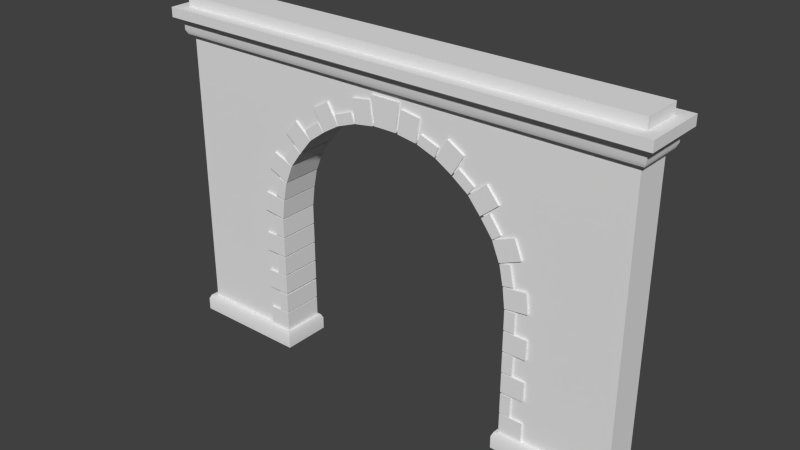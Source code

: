 # Source: Gate_simple.blend  (saved by Blender 2.71.0; exported with 4.5.12 LTS)
import bpy
from mathutils import Matrix  # noqa: F401  (used for matrix-valued properties, if any)

bpy.ops.wm.read_factory_settings(use_empty=True)
scene = bpy.context.scene
scene.name = 'Scene'

# ---- collections
col_collection_1 = bpy.data.collections.new('Collection 1'); scene.collection.children.link(col_collection_1)

# ---- world
world_world = bpy.data.worlds.new('World'); scene.world = world_world
world_world.color = (0.05088, 0.05088, 0.05088)
world_world.use_sun_shadow = False
world_world.sun_shadow_jitter_overblur = 0.0
world_world.cycles.sampling_method = 'MANUAL'
world_world.cycles.sample_map_resolution = 256

# ---- meshes
me_cube_001 = bpy.data.meshes.new('Cube.001')
me_cube_001.from_pydata([(1.65, 0.2763, 0.6794), (1.527, 0.2763, 0.6794), (1.65, 0.2763, 0.4466), (1.527, 0.2763, 0.4466), (1.581, -0.1581, 0.6794), (1.581, -0.214, 0.4466), (1.581, -0.214, 0.6794), (1.581, -0.1581, 0.4466), (1.527, -0.214, 0.1984), (1.801, -0.214, 0.1984), (1.527, -0.214, 0.4313), (1.801, -0.214, 0.4313), (1.801, -0.1581, 0.4313), (1.527, -0.1581, 0.4313), (1.801, -0.1581, 0.1984), (1.527, -0.1581, 0.1984), (1.527, -0.1581, 0.4466), (1.65, -0.214, 0.6794), (1.527, -0.214, 0.6794), (1.581, -0.1581, 0.1984), (1.65, -0.214, 0.4466), (1.581, -0.214, 0.4313), (1.581, -0.214, 0.1984), (1.581, -0.1581, 0.4313), (1.527, 0.2763, 0.1984), (1.801, 0.2763, 0.1984), (1.527, 0.2763, 0.4313), (1.801, 0.2763, 0.4313), (1.801, 0.2204, 0.4313), (1.527, 0.2204, 0.4313), (1.801, 0.2204, 0.1984), (1.527, 0.2204, 0.1984), (1.527, -0.214, 0.4466), (1.65, -0.1581, 0.4466), (1.527, -0.1581, 0.6794), (1.581, 0.2204, 0.1984), (1.65, -0.1581, 0.6794), (1.581, 0.2763, 0.4313), (1.581, 0.2763, 0.1984), (1.581, 0.2204, 0.4313), (1.65, 0.2204, 0.6794), (1.527, 0.2204, 0.6794), (1.65, 0.2204, 0.4466), (1.527, 0.2204, 0.4466), (1.581, 0.2204, 0.4466), (1.581, 0.2763, 0.6794), (1.581, 0.2763, 0.4466), (1.581, 0.2204, 0.6794), (1.65, 0.2763, 1.183), (1.527, 0.2763, 1.183), (1.65, 0.2763, 0.9498), (1.527, 0.2763, 0.9498), (1.581, -0.1581, 1.183), (1.581, -0.214, 0.9498), (1.581, -0.214, 1.183), (1.581, -0.1581, 0.9498), (1.527, -0.214, 0.7016), (1.801, -0.214, 0.7016), (1.527, -0.214, 0.9345), (1.801, -0.214, 0.9345), (1.801, -0.1581, 0.9345), (1.527, -0.1581, 0.9345), (1.801, -0.1581, 0.7016), (1.527, -0.1581, 0.7016), (1.527, -0.1581, 0.9498), (1.65, -0.214, 1.183), (1.527, -0.214, 1.183), (1.581, -0.1581, 0.7016), (1.65, -0.214, 0.9498), (1.581, -0.214, 0.9345), (1.581, -0.214, 0.7016), (1.581, -0.1581, 0.9345), (1.527, 0.2763, 0.7016), (1.801, 0.2763, 0.7016), (1.527, 0.2763, 0.9345), (1.801, 0.2763, 0.9345), (1.801, 0.2204, 0.9345), (1.527, 0.2204, 0.9345), (1.801, 0.2204, 0.7016), (1.527, 0.2204, 0.7016), (1.527, -0.214, 0.9498), (1.65, -0.1581, 0.9498), (1.527, -0.1581, 1.183), (1.581, 0.2204, 0.7016), (1.65, -0.1581, 1.183), (1.581, 0.2763, 0.9345), (1.581, 0.2763, 0.7016), (1.581, 0.2204, 0.9345), (1.65, 0.2204, 1.183), (1.527, 0.2204, 1.183), (1.65, 0.2204, 0.9498), (1.527, 0.2204, 0.9498), (1.581, 0.2204, 0.9498), (1.581, 0.2763, 1.183), (1.581, 0.2763, 0.9498), (1.581, 0.2204, 1.183), (1.65, 0.2763, 1.679), (1.527, 0.2763, 1.679), (1.65, 0.2763, 1.446), (1.527, 0.2763, 1.446), (1.581, -0.1581, 1.679), (1.581, -0.214, 1.446), (1.581, -0.214, 1.679), (1.581, -0.1581, 1.446), (1.527, -0.214, 1.198), (1.801, -0.214, 1.198), (1.527, -0.214, 1.431), (1.801, -0.214, 1.431), (1.801, -0.1581, 1.431), (1.527, -0.1581, 1.431), (1.801, -0.1581, 1.198), (1.527, -0.1581, 1.198), (1.527, -0.1581, 1.446), (1.65, -0.214, 1.679), (1.527, -0.214, 1.679), (1.581, -0.1581, 1.198), (1.65, -0.214, 1.446), (1.581, -0.214, 1.431), (1.581, -0.214, 1.198), (1.581, -0.1581, 1.431), (1.527, 0.2763, 1.198), (1.801, 0.2763, 1.198), (1.527, 0.2763, 1.431), (1.801, 0.2763, 1.431), (1.801, 0.2204, 1.431), (1.527, 0.2204, 1.431), (1.801, 0.2204, 1.198), (1.527, 0.2204, 1.198), (1.527, -0.214, 1.446), (1.65, -0.1581, 1.446), (1.527, -0.1581, 1.679), (1.581, 0.2204, 1.198), (1.65, -0.1581, 1.679), (1.581, 0.2763, 1.431), (1.581, 0.2763, 1.198), (1.581, 0.2204, 1.431), (1.65, 0.2204, 1.679), (1.527, 0.2204, 1.679), (1.65, 0.2204, 1.446), (1.527, 0.2204, 1.446), (1.581, 0.2204, 1.446), (1.581, 0.2763, 1.679), (1.581, 0.2763, 1.446), (1.581, 0.2204, 1.679), (1.567, 0.2763, 2.188), (1.445, 0.2763, 2.163), (1.614, 0.2763, 1.96), (1.492, 0.2763, 1.935), (1.499, -0.1581, 2.174), (1.546, -0.214, 1.946), (1.499, -0.214, 2.174), (1.546, -0.1581, 1.946), (1.525, -0.214, 1.691), (1.797, -0.214, 1.725), (1.496, -0.214, 1.922), (1.768, -0.214, 1.956), (1.768, -0.1581, 1.956), (1.496, -0.1581, 1.922), (1.797, -0.1581, 1.725), (1.525, -0.1581, 1.691), (1.492, -0.1581, 1.935), (1.567, -0.214, 2.188), (1.445, -0.214, 2.163), (1.579, -0.1581, 1.698), (1.614, -0.214, 1.96), (1.55, -0.214, 1.929), (1.579, -0.214, 1.698), (1.55, -0.1581, 1.929), (1.525, 0.2763, 1.691), (1.797, 0.2763, 1.725), (1.496, 0.2763, 1.922), (1.768, 0.2763, 1.956), (1.768, 0.2204, 1.956), (1.496, 0.2204, 1.922), (1.797, 0.2204, 1.725), (1.525, 0.2204, 1.691), (1.492, -0.214, 1.935), (1.614, -0.1581, 1.96), (1.445, -0.1581, 2.163), (1.579, 0.2204, 1.698), (1.567, -0.1581, 2.188), (1.55, 0.2763, 1.929), (1.579, 0.2763, 1.698), (1.55, 0.2204, 1.929), (1.567, 0.2204, 2.188), (1.445, 0.2204, 2.163), (1.614, 0.2204, 1.96), (1.492, 0.2204, 1.935), (1.546, 0.2204, 1.946), (1.499, 0.2763, 2.174), (1.546, 0.2763, 1.946), (1.499, 0.2204, 2.174), (1.307, 0.2763, 2.656), (1.207, 0.2763, 2.582), (1.445, 0.2763, 2.469), (1.346, 0.2763, 2.395), (1.251, -0.1581, 2.615), (1.39, -0.214, 2.427), (1.251, -0.214, 2.615), (1.39, -0.1581, 2.427), (1.437, -0.214, 2.172), (1.691, -0.214, 2.277), (1.349, -0.214, 2.388), (1.603, -0.214, 2.492), (1.603, -0.1581, 2.492), (1.349, -0.1581, 2.388), (1.691, -0.1581, 2.277), (1.437, -0.1581, 2.172), (1.346, -0.1581, 2.395), (1.307, -0.214, 2.656), (1.207, -0.214, 2.582), (1.488, -0.1581, 2.193), (1.445, -0.214, 2.469), (1.399, -0.214, 2.409), (1.488, -0.214, 2.193), (1.399, -0.1581, 2.409), (1.437, 0.2763, 2.172), (1.691, 0.2763, 2.277), (1.349, 0.2763, 2.388), (1.603, 0.2763, 2.492), (1.603, 0.2204, 2.492), (1.349, 0.2204, 2.388), (1.691, 0.2204, 2.277), (1.437, 0.2204, 2.172), (1.346, -0.214, 2.395), (1.445, -0.1581, 2.469), (1.207, -0.1581, 2.582), (1.488, 0.2204, 2.193), (1.307, -0.1581, 2.656), (1.399, 0.2763, 2.409), (1.488, 0.2763, 2.193), (1.399, 0.2204, 2.409), (1.307, 0.2204, 2.656), (1.207, 0.2204, 2.582), (1.445, 0.2204, 2.469), (1.346, 0.2204, 2.395), (1.39, 0.2204, 2.427), (1.251, 0.2763, 2.615), (1.39, 0.2763, 2.427), (1.251, 0.2204, 2.615), (0.9257, 0.2763, 3.019), (0.8528, 0.2763, 2.919), (1.114, 0.2763, 2.882), (1.041, 0.2763, 2.782), (0.8849, -0.1581, 2.963), (1.073, -0.214, 2.826), (0.8849, -0.214, 2.963), (1.073, -0.1581, 2.826), (1.195, -0.214, 2.597), (1.406, -0.214, 2.772), (1.046, -0.214, 2.776), (1.257, -0.214, 2.951), (1.257, -0.1581, 2.951), (1.046, -0.1581, 2.776), (1.406, -0.1581, 2.772), (1.195, -0.1581, 2.597), (1.041, -0.1581, 2.782), (0.9257, -0.214, 3.019), (0.8528, -0.214, 2.919), (1.237, -0.1581, 2.632), (1.114, -0.214, 2.882), (1.088, -0.214, 2.811), (1.237, -0.214, 2.632), (1.088, -0.1581, 2.811), (1.195, 0.2763, 2.597), (1.406, 0.2763, 2.772), (1.046, 0.2763, 2.776), (1.257, 0.2763, 2.951), (1.257, 0.2204, 2.951), (1.046, 0.2204, 2.776), (1.406, 0.2204, 2.772), (1.195, 0.2204, 2.597), (1.041, -0.214, 2.782), (1.114, -0.1581, 2.882), (0.8528, -0.1581, 2.919), (1.237, 0.2204, 2.632), (0.9257, -0.1581, 3.019), (1.088, 0.2763, 2.811), (1.237, 0.2763, 2.632), (1.088, 0.2204, 2.811), (0.9257, 0.2204, 3.019), (0.8528, 0.2204, 2.919), (1.114, 0.2204, 2.882), (1.041, 0.2204, 2.782), (1.073, 0.2204, 2.826), (0.8849, 0.2763, 2.963), (1.073, 0.2763, 2.826), (0.8849, 0.2204, 2.963), (0.4556, 0.2763, 3.248), (0.4128, 0.2763, 3.132), (0.6741, 0.2763, 3.168), (0.6312, 0.2763, 3.052), (0.4316, -0.1581, 3.183), (0.65, -0.214, 3.103), (0.4316, -0.214, 3.183), (0.65, -0.1581, 3.103), (0.842, -0.214, 2.928), (0.9831, -0.214, 3.164), (0.6423, -0.214, 3.048), (0.7834, -0.214, 3.284), (0.7834, -0.1581, 3.284), (0.6423, -0.1581, 3.048), (0.9831, -0.1581, 3.164), (0.842, -0.1581, 2.928), (0.6312, -0.1581, 3.052), (0.4556, -0.214, 3.248), (0.4128, -0.214, 3.132), (0.87, -0.1581, 2.975), (0.6741, -0.214, 3.168), (0.6703, -0.214, 3.095), (0.87, -0.214, 2.975), (0.6703, -0.1581, 3.095), (0.842, 0.2763, 2.928), (0.9831, 0.2763, 3.164), (0.6423, 0.2763, 3.048), (0.7834, 0.2763, 3.284), (0.7834, 0.2204, 3.284), (0.6423, 0.2204, 3.048), (0.9831, 0.2204, 3.164), (0.842, 0.2204, 2.928), (0.6312, -0.214, 3.052), (0.6741, -0.1581, 3.168), (0.4128, -0.1581, 3.132), (0.87, 0.2204, 2.975), (0.4556, -0.1581, 3.248), (0.6703, 0.2763, 3.095), (0.87, 0.2763, 2.975), (0.6703, 0.2204, 3.095), (0.4556, 0.2204, 3.248), (0.4128, 0.2204, 3.132), (0.6741, 0.2204, 3.168), (0.6312, 0.2204, 3.052), (0.65, 0.2204, 3.103), (0.4316, 0.2763, 3.183), (0.65, 0.2763, 3.103), (0.4316, 0.2204, 3.183), (0.0, 0.2763, 3.508), (0.0, 0.2763, 3.18), (0.1798, 0.2763, 3.507), (0.1411, 0.2763, 3.179), (0.0, -0.1581, 3.234), (0.1414, -0.214, 3.233), (0.0, -0.214, 3.234), (0.1414, -0.1581, 3.233), (0.3951, -0.214, 3.137), (0.4368, -0.214, 3.408), (0.1649, -0.214, 3.172), (0.2066, -0.214, 3.444), (0.2066, -0.1581, 3.444), (0.1649, -0.1581, 3.172), (0.4368, -0.1581, 3.408), (0.3951, -0.1581, 3.137), (0.1411, -0.1581, 3.179), (0.0, -0.214, 3.508), (0.0, -0.214, 3.18), (0.4034, -0.1581, 3.191), (0.1798, -0.214, 3.507), (0.1732, -0.214, 3.226), (0.4034, -0.214, 3.191), (0.1732, -0.1581, 3.226), (0.3951, 0.2763, 3.137), (0.4368, 0.2763, 3.408), (0.1649, 0.2763, 3.172), (0.2066, 0.2763, 3.444), (0.2066, 0.2204, 3.444), (0.1649, 0.2204, 3.172), (0.4368, 0.2204, 3.408), (0.3951, 0.2204, 3.137), (0.1411, -0.214, 3.179), (0.1798, -0.1581, 3.507), (0.0, -0.1581, 3.18), (0.4034, 0.2204, 3.191), (0.0, -0.1581, 3.508), (0.1732, 0.2763, 3.226), (0.4034, 0.2763, 3.191), (0.1732, 0.2204, 3.226), (0.0, 0.2204, 3.508), (0.0, 0.2204, 3.18), (0.1798, 0.2204, 3.507), (0.1411, 0.2204, 3.179), (0.1414, 0.2204, 3.233), (0.0, 0.2763, 3.234), (0.1414, 0.2763, 3.233), (0.0, 0.2204, 3.234), (2.812, -0.1887, 0.1984), (0.0, -0.1887, 3.598), (2.889, -0.27, -2.414e-06), (2.867, -0.2468, 0.1968), (2.889, -0.27, 0.1476), (2.295, -0.1887, 3.598), (0.0, -0.1887, 3.218), (2.812, -0.1887, 3.598), (1.547, -0.1887, 0.1984), (1.547, -0.1887, 1.668), (1.494, -0.1887, 2.069), (1.339, -0.1887, 2.443), (1.093, -0.1887, 2.764), (0.7715, -0.1887, 3.011), (0.3976, -0.1887, 3.165), (2.295, -0.1887, 0.1984), (2.295, -0.27, -2.414e-06), (2.295, -0.2468, 0.1968), (2.295, -0.27, 0.1476), (1.471, -0.27, -2.474e-06), (1.492, -0.2468, 0.1968), (1.471, -0.27, 0.1476), (2.812, 0.2378, 0.1984), (2.889, 0.3191, -2.384e-06), (2.867, 0.2959, 0.1968), (2.889, 0.3191, 0.1476), (2.295, 0.2378, 3.598), (0.0, 0.2378, 3.218), (2.812, 0.2378, 3.598), (1.547, 0.2378, 0.1984), (1.547, 0.2378, 1.668), (1.494, 0.2378, 2.069), (1.339, 0.2378, 2.443), (1.093, 0.2378, 2.764), (0.7715, 0.2378, 3.011), (0.3976, 0.2378, 3.165), (2.295, 0.2378, 0.1984), (2.295, 0.3191, -2.384e-06), (2.295, 0.2959, 0.1968), (2.295, 0.3191, 0.1476), (1.471, 0.3191, -2.503e-06), (1.492, 0.2959, 0.1968), (1.471, 0.3191, 0.1476), (2.889, -0.27, 3.796), (2.867, -0.2468, 3.599), (2.889, -0.27, 3.649), (2.295, -0.27, 3.796), (2.295, -0.2468, 3.599), (2.295, -0.27, 3.649), (0.0, -0.27, 3.796), (0.0, -0.2468, 3.599), (0.0, -0.27, 3.649), (2.889, 0.3191, 3.796), (2.867, 0.2959, 3.599), (2.889, 0.3191, 3.649), (0.0, 0.2378, 3.598), (2.295, 0.3191, 3.796), (2.295, 0.2959, 3.599), (2.295, 0.3191, 3.649), (0.0, 0.3191, 3.796), (0.0, 0.2959, 3.599), (0.0, 0.3191, 3.649), (2.98, -0.3573, 3.796), (2.34, -0.3573, 3.796), (0.0, -0.3573, 3.796), (2.98, 0.4064, 3.796), (2.34, 0.4064, 3.796), (0.0, 0.4064, 3.796), (2.98, -0.3573, 3.912), (2.34, -0.3573, 3.912), (0.0, -0.3573, 3.912), (2.98, 0.4064, 3.912), (2.34, 0.4064, 3.912), (0.0, 0.4064, 3.912), (2.843, -0.2154, 3.912), (2.276, -0.2154, 3.912), (0.0, -0.2154, 3.912), (2.843, 0.2645, 3.912), (2.276, 0.2645, 3.912), (0.0, 0.2645, 3.912), (2.843, -0.2154, 4.038), (2.276, -0.2154, 4.038), (0.0, -0.2154, 4.038), (2.843, 0.2645, 4.038), (2.276, 0.2645, 4.038), (0.0, 0.2645, 4.038)], [], [(50, 48, 88, 90), (49, 51, 91, 89), (94, 93, 48, 50), (55, 92, 95, 52), (51, 94, 92, 91), (89, 82, 52, 95), (41, 34, 4, 47), (3, 46, 44, 43), (7, 44, 47, 4), (46, 45, 0, 2), (1, 3, 43, 41), (2, 0, 40, 42), (45, 1, 41, 47), (3, 1, 45, 46), (0, 45, 47, 40), (44, 42, 40, 47), (46, 2, 42, 44), (32, 16, 7, 5), (41, 43, 16, 34), (22, 19, 14, 9), (19, 23, 12, 14), (11, 12, 23, 21), (8, 22, 21, 10), (21, 23, 13, 10), (9, 14, 12, 11), (10, 13, 15, 8), (22, 9, 11, 21), (15, 31, 35, 19), (29, 31, 15, 13), (16, 43, 44, 7), (8, 15, 19, 22), (5, 20, 17, 6), (38, 25, 30, 35), (35, 30, 28, 39), (27, 37, 39, 28), (24, 26, 37, 38), (37, 26, 29, 39), (25, 27, 28, 30), (26, 24, 31, 29), (38, 37, 27, 25), (18, 34, 16, 32), (20, 33, 36, 17), (19, 35, 39, 23), (24, 38, 35, 31), (29, 13, 23, 39), (5, 7, 33, 20), (17, 36, 4, 6), (6, 4, 34, 18), (32, 5, 6, 18), (7, 4, 36, 33), (93, 49, 89, 95), (51, 49, 93, 94), (48, 93, 95, 88), (92, 90, 88, 95), (94, 50, 90, 92), (80, 64, 55, 53), (89, 91, 64, 82), (70, 67, 62, 57), (67, 71, 60, 62), (59, 60, 71, 69), (56, 70, 69, 58), (69, 71, 61, 58), (57, 62, 60, 59), (58, 61, 63, 56), (70, 57, 59, 69), (63, 79, 83, 67), (77, 79, 63, 61), (64, 91, 92, 55), (56, 63, 67, 70), (53, 68, 65, 54), (86, 73, 78, 83), (83, 78, 76, 87), (75, 85, 87, 76), (72, 74, 85, 86), (85, 74, 77, 87), (73, 75, 76, 78), (74, 72, 79, 77), (86, 85, 75, 73), (66, 82, 64, 80), (68, 81, 84, 65), (67, 83, 87, 71), (72, 86, 83, 79), (77, 61, 71, 87), (53, 55, 81, 68), (65, 84, 52, 54), (54, 52, 82, 66), (80, 53, 54, 66), (55, 52, 84, 81), (98, 96, 136, 138), (97, 99, 139, 137), (142, 141, 96, 98), (103, 140, 143, 100), (99, 142, 140, 139), (137, 130, 100, 143), (141, 97, 137, 143), (99, 97, 141, 142), (96, 141, 143, 136), (140, 138, 136, 143), (142, 98, 138, 140), (128, 112, 103, 101), (137, 139, 112, 130), (118, 115, 110, 105), (115, 119, 108, 110), (107, 108, 119, 117), (104, 118, 117, 106), (117, 119, 109, 106), (105, 110, 108, 107), (106, 109, 111, 104), (118, 105, 107, 117), (111, 127, 131, 115), (125, 127, 111, 109), (112, 139, 140, 103), (104, 111, 115, 118), (101, 116, 113, 102), (134, 121, 126, 131), (131, 126, 124, 135), (123, 133, 135, 124), (120, 122, 133, 134), (133, 122, 125, 135), (121, 123, 124, 126), (122, 120, 127, 125), (134, 133, 123, 121), (114, 130, 112, 128), (116, 129, 132, 113), (115, 131, 135, 119), (120, 134, 131, 127), (125, 109, 119, 135), (101, 103, 129, 116), (113, 132, 100, 102), (102, 100, 130, 114), (128, 101, 102, 114), (103, 100, 132, 129), (146, 144, 184, 186), (145, 147, 187, 185), (190, 189, 144, 146), (151, 188, 191, 148), (147, 190, 188, 187), (185, 178, 148, 191), (189, 145, 185, 191), (147, 145, 189, 190), (144, 189, 191, 184), (188, 186, 184, 191), (190, 146, 186, 188), (176, 160, 151, 149), (185, 187, 160, 178), (166, 163, 158, 153), (163, 167, 156, 158), (155, 156, 167, 165), (152, 166, 165, 154), (165, 167, 157, 154), (153, 158, 156, 155), (154, 157, 159, 152), (166, 153, 155, 165), (159, 175, 179, 163), (173, 175, 159, 157), (160, 187, 188, 151), (152, 159, 163, 166), (149, 164, 161, 150), (182, 169, 174, 179), (179, 174, 172, 183), (171, 181, 183, 172), (168, 170, 181, 182), (181, 170, 173, 183), (169, 171, 172, 174), (170, 168, 175, 173), (182, 181, 171, 169), (162, 178, 160, 176), (164, 177, 180, 161), (163, 179, 183, 167), (168, 182, 179, 175), (173, 157, 167, 183), (149, 151, 177, 164), (161, 180, 148, 150), (150, 148, 178, 162), (176, 149, 150, 162), (151, 148, 180, 177), (194, 192, 232, 234), (193, 195, 235, 233), (238, 237, 192, 194), (199, 236, 239, 196), (195, 238, 236, 235), (233, 226, 196, 239), (237, 193, 233, 239), (195, 193, 237, 238), (192, 237, 239, 232), (236, 234, 232, 239), (238, 194, 234, 236), (224, 208, 199, 197), (233, 235, 208, 226), (214, 211, 206, 201), (211, 215, 204, 206), (203, 204, 215, 213), (200, 214, 213, 202), (213, 215, 205, 202), (201, 206, 204, 203), (202, 205, 207, 200), (214, 201, 203, 213), (207, 223, 227, 211), (221, 223, 207, 205), (208, 235, 236, 199), (200, 207, 211, 214), (197, 212, 209, 198), (230, 217, 222, 227), (227, 222, 220, 231), (219, 229, 231, 220), (216, 218, 229, 230), (229, 218, 221, 231), (217, 219, 220, 222), (218, 216, 223, 221), (230, 229, 219, 217), (210, 226, 208, 224), (212, 225, 228, 209), (211, 227, 231, 215), (216, 230, 227, 223), (221, 205, 215, 231), (197, 199, 225, 212), (209, 228, 196, 198), (198, 196, 226, 210), (224, 197, 198, 210), (199, 196, 228, 225), (242, 240, 280, 282), (241, 243, 283, 281), (286, 285, 240, 242), (247, 284, 287, 244), (243, 286, 284, 283), (281, 274, 244, 287), (285, 241, 281, 287), (243, 241, 285, 286), (240, 285, 287, 280), (284, 282, 280, 287), (286, 242, 282, 284), (272, 256, 247, 245), (281, 283, 256, 274), (262, 259, 254, 249), (259, 263, 252, 254), (251, 252, 263, 261), (248, 262, 261, 250), (261, 263, 253, 250), (249, 254, 252, 251), (250, 253, 255, 248), (262, 249, 251, 261), (255, 271, 275, 259), (269, 271, 255, 253), (256, 283, 284, 247), (248, 255, 259, 262), (245, 260, 257, 246), (278, 265, 270, 275), (275, 270, 268, 279), (267, 277, 279, 268), (264, 266, 277, 278), (277, 266, 269, 279), (265, 267, 268, 270), (266, 264, 271, 269), (278, 277, 267, 265), (258, 274, 256, 272), (260, 273, 276, 257), (259, 275, 279, 263), (264, 278, 275, 271), (269, 253, 263, 279), (245, 247, 273, 260), (257, 276, 244, 246), (246, 244, 274, 258), (272, 245, 246, 258), (247, 244, 276, 273), (290, 288, 328, 330), (289, 291, 331, 329), (334, 333, 288, 290), (295, 332, 335, 292), (291, 334, 332, 331), (329, 322, 292, 335), (333, 289, 329, 335), (291, 289, 333, 334), (288, 333, 335, 328), (332, 330, 328, 335), (334, 290, 330, 332), (320, 304, 295, 293), (329, 331, 304, 322), (310, 307, 302, 297), (307, 311, 300, 302), (299, 300, 311, 309), (296, 310, 309, 298), (309, 311, 301, 298), (297, 302, 300, 299), (298, 301, 303, 296), (310, 297, 299, 309), (303, 319, 323, 307), (317, 319, 303, 301), (304, 331, 332, 295), (296, 303, 307, 310), (293, 308, 305, 294), (326, 313, 318, 323), (323, 318, 316, 327), (315, 325, 327, 316), (312, 314, 325, 326), (325, 314, 317, 327), (313, 315, 316, 318), (314, 312, 319, 317), (326, 325, 315, 313), (306, 322, 304, 320), (308, 321, 324, 305), (307, 323, 327, 311), (312, 326, 323, 319), (317, 301, 311, 327), (293, 295, 321, 308), (305, 324, 292, 294), (294, 292, 322, 306), (320, 293, 294, 306), (295, 292, 324, 321), (338, 336, 376, 378), (337, 339, 379, 377), (382, 381, 336, 338), (343, 380, 383, 340), (339, 382, 380, 379), (339, 337, 381, 382), (380, 378, 376, 383), (382, 338, 378, 380), (368, 352, 343, 341), (377, 379, 352, 370), (358, 355, 350, 345), (355, 359, 348, 350), (347, 348, 359, 357), (344, 358, 357, 346), (357, 359, 349, 346), (345, 350, 348, 347), (346, 349, 351, 344), (358, 345, 347, 357), (351, 367, 371, 355), (365, 367, 351, 349), (352, 379, 380, 343), (344, 351, 355, 358), (341, 356, 353, 342), (374, 361, 366, 371), (371, 366, 364, 375), (363, 373, 375, 364), (360, 362, 373, 374), (373, 362, 365, 375), (361, 363, 364, 366), (362, 360, 367, 365), (374, 373, 363, 361), (354, 370, 352, 368), (356, 369, 372, 353), (355, 371, 375, 359), (360, 374, 371, 367), (365, 349, 359, 375), (341, 343, 369, 356), (368, 341, 342, 354), (343, 340, 372, 369), (418, 397, 398, 419), (417, 396, 397, 418), (414, 393, 394, 415), (404, 392, 413, 425), (387, 384, 399, 401), (388, 387, 401, 402), (386, 388, 402, 400), (390, 398, 389), (404, 401, 399, 392), (405, 402, 401, 404), (403, 400, 402, 405), (408, 422, 420, 406), (409, 423, 422, 408), (407, 421, 423, 409), (414, 410, 420, 413), (410, 412, 406, 420), (425, 413, 420, 422), (426, 425, 422, 423), (424, 426, 423, 421), (416, 395, 396, 417), (408, 406, 384, 387), (415, 394, 395, 416), (413, 392, 393, 414), (424, 403, 405, 426), (426, 405, 404, 425), (419, 398, 390, 411), (388, 386, 407, 409), (387, 388, 409, 408), (429, 432, 431, 428), (427, 430, 432, 429), (435, 434, 431, 432), (433, 435, 432, 430), (438, 437, 441, 442), (436, 438, 442, 440), (445, 442, 441, 444), (443, 440, 442, 445), (429, 438, 436, 427), (428, 437, 438, 429), (394, 393, 389), (395, 394, 389), (396, 395, 389), (397, 396, 389), (398, 397, 389), (390, 389, 385), (393, 392, 399, 389), (389, 399, 384, 391), (415, 410, 414), (416, 410, 415), (417, 410, 416), (418, 410, 417), (419, 410, 418), (411, 439, 410), (411, 410, 419), (391, 384, 406, 412), (428, 431, 389, 391), (434, 385, 389, 431), (437, 412, 410, 441), (444, 441, 410, 439), (437, 428, 391, 412), (427, 436, 449, 446), (440, 443, 451, 450), (436, 440, 450, 449), (433, 430, 447, 448), (430, 427, 446, 447), (446, 449, 455, 452), (450, 451, 457, 456), (449, 450, 456, 455), (448, 447, 453, 454), (447, 446, 452, 453), (452, 455, 461, 458), (456, 457, 463, 462), (455, 456, 462, 461), (454, 453, 459, 460), (453, 452, 458, 459), (458, 461, 467, 464), (462, 463, 469, 468), (461, 462, 468, 467), (460, 459, 465, 466), (459, 458, 464, 465), (464, 467, 468, 465), (466, 465, 468, 469)])
me_cube_001.polygons.foreach_set('use_smooth', [0, 0, 0, 0, 0, 0, 0, 0, 0, 0, 0, 0, 0, 0, 0, 0, 0, 0, 0, 0, 0, 0, 0, 0, 0, 0, 0, 0, 0, 0, 0, 0, 0, 0, 0, 0, 0, 0, 0, 0, 0, 0, 0, 0, 0, 0, 0, 0, 0, 0, 0, 0, 0, 0, 0, 0, 0, 0, 0, 0, 0, 0, 0, 0, 0, 0, 0, 0, 0, 0, 0, 0, 0, 0, 0, 0, 0, 0, 0, 0, 0, 0, 0, 0, 0, 0, 0, 0, 0, 0, 0, 0, 0, 0, 0, 0, 0, 0, 0, 0, 0, 0, 0, 0, 0, 0, 0, 0, 0, 0, 0, 0, 0, 0, 0, 0, 0, 0, 0, 0, 0, 0, 0, 0, 0, 0, 0, 0, 0, 0, 0, 0, 0, 0, 0, 0, 0, 0, 0, 0, 0, 0, 0, 0, 0, 0, 0, 0, 0, 0, 0, 0, 0, 0, 0, 0, 0, 0, 0, 0, 0, 0, 0, 0, 0, 0, 0, 0, 0, 0, 0, 0, 0, 0, 0, 0, 0, 0, 0, 0, 0, 0, 0, 0, 0, 0, 0, 0, 0, 0, 0, 0, 0, 0, 0, 0, 0, 0, 0, 0, 0, 0, 0, 0, 0, 0, 0, 0, 0, 0, 0, 0, 0, 0, 0, 0, 0, 0, 0, 0, 0, 0, 0, 0, 0, 0, 0, 0, 0, 0, 0, 0, 0, 0, 0, 0, 0, 0, 0, 0, 0, 0, 0, 0, 0, 0, 0, 0, 0, 0, 0, 0, 0, 0, 0, 0, 0, 0, 0, 0, 0, 0, 0, 0, 0, 0, 0, 0, 0, 0, 0, 0, 0, 0, 0, 0, 0, 0, 0, 0, 0, 0, 0, 0, 0, 0, 0, 0, 0, 0, 0, 0, 0, 0, 0, 0, 0, 0, 0, 0, 0, 0, 0, 0, 0, 0, 0, 0, 0, 0, 0, 0, 0, 0, 0, 0, 0, 0, 0, 0, 0, 0, 0, 0, 0, 0, 0, 0, 0, 0, 0, 0, 0, 0, 0, 0, 0, 0, 0, 0, 0, 0, 0, 0, 0, 0, 0, 0, 0, 0, 1, 1, 1, 1, 0, 1, 1, 1, 1, 1, 1, 0, 0, 1, 1, 1, 0, 1, 0, 0, 1, 1, 0, 1, 1, 1, 1, 1, 1, 1, 1, 1, 1, 1, 1, 0, 0, 0, 0, 0, 0, 0, 0, 0, 0, 0, 0, 0, 0, 0, 0, 1, 1, 1, 1, 1, 1, 1, 1, 1, 1, 1, 1, 1, 1, 1, 1, 1, 1, 1, 1, 1, 1, 1, 1, 1, 1, 1])
_uv = me_cube_001.uv_layers.new(name='UVMap')
_uv.uv.foreach_set('vector', [0.6381, 0.9749, 0.6381, 1.091, 0.6102, 1.091, 0.6102, 0.9749, 0.6381, 0.09133, 0.6381, -0.0251, 0.6102, -0.0251, 0.6102, 0.09133, 0.2906, 0.9749, 0.2906, 1.091, 0.3252, 1.091, 0.3252, 0.9749, 0.4209, 0.9749, 0.6102, 0.9749, 0.6102, 1.091, 0.4209, 1.091, 0.2634, 0.6381, 0.2906, 0.6381, 0.2906, 0.6102, 0.2634, 0.6102, 0.2634, 0.6102, 0.2634, 0.4209, 0.2906, 0.4209, 0.2906, 0.6102, 0.2634, 0.6102, 0.2634, 0.4209, 0.2906, 0.4209, 0.2906, 0.6102, 0.2634, 0.6381, 0.2906, 0.6381, 0.2906, 0.6102, 0.2634, 0.6102, 0.4209, 0.7233, 0.6102, 0.7233, 0.6102, 0.8397, 0.4209, 0.8397, 0.2906, 0.7233, 0.2906, 0.8397, 0.3252, 0.8397, 0.3252, 0.7233, 0.6381, 0.8397, 0.6381, 0.7233, 0.6102, 0.7233, 0.6102, 0.8397, 0.6381, 0.7233, 0.6381, 0.8397, 0.6102, 0.8397, 0.6102, 0.7233, 0.2906, 0.6381, 0.2634, 0.6381, 0.2634, 0.6102, 0.2906, 0.6102, 0.2634, 0.7233, 0.2634, 0.8397, 0.2906, 0.8397, 0.2906, 0.7233, 0.3252, 0.6381, 0.2906, 0.6381, 0.2906, 0.6102, 0.3252, 0.6102, 0.2906, 0.7233, 0.3252, 0.7233, 0.3252, 0.8397, 0.2906, 0.8397, 0.2906, 0.6381, 0.3252, 0.6381, 0.3252, 0.6102, 0.2906, 0.6102, 0.2634, 0.393, 0.2634, 0.4209, 0.2906, 0.4209, 0.2906, 0.393, 0.6102, 0.8397, 0.6102, 0.7233, 0.4209, 0.7233, 0.4209, 0.8397, 0.2906, 0.393, 0.2906, 0.4209, 0.4006, 0.4209, 0.4006, 0.393, 0.2906, 0.5992, 0.2906, 0.7156, 0.4006, 0.7156, 0.4006, 0.5992, 0.4006, 0.393, 0.4006, 0.4209, 0.2906, 0.4209, 0.2906, 0.393, 0.2634, 0.5992, 0.2906, 0.5992, 0.2906, 0.7156, 0.2634, 0.7156, 0.2906, 0.393, 0.2906, 0.4209, 0.2634, 0.4209, 0.2634, 0.393, 0.393, 0.5992, 0.4209, 0.5992, 0.4209, 0.7156, 0.393, 0.7156, 0.393, 0.7156, 0.4209, 0.7156, 0.4209, 0.5992, 0.393, 0.5992, 0.2906, 0.5992, 0.4006, 0.5992, 0.4006, 0.7156, 0.2906, 0.7156, 0.2634, 0.4209, 0.2634, 0.6102, 0.2906, 0.6102, 0.2906, 0.4209, 0.6102, 0.7156, 0.6102, 0.5992, 0.4209, 0.5992, 0.4209, 0.7156, 0.2634, 0.4209, 0.2634, 0.6102, 0.2906, 0.6102, 0.2906, 0.4209, 0.2634, 0.393, 0.2634, 0.4209, 0.2906, 0.4209, 0.2906, 0.393, 0.2906, 0.7233, 0.3252, 0.7233, 0.3252, 0.8397, 0.2906, 0.8397, 0.2906, 0.6381, 0.4006, 0.6381, 0.4006, 0.6102, 0.2906, 0.6102, 0.2906, 0.5992, 0.4006, 0.5992, 0.4006, 0.7156, 0.2906, 0.7156, 0.4006, 0.6381, 0.2906, 0.6381, 0.2906, 0.6102, 0.4006, 0.6102, 0.2634, 0.5992, 0.2634, 0.7156, 0.2906, 0.7156, 0.2906, 0.5992, 0.2906, 0.6381, 0.2634, 0.6381, 0.2634, 0.6102, 0.2906, 0.6102, 0.6381, 0.5992, 0.6381, 0.7156, 0.6102, 0.7156, 0.6102, 0.5992, 0.6381, 0.7156, 0.6381, 0.5992, 0.6102, 0.5992, 0.6102, 0.7156, 0.2906, 0.5992, 0.2906, 0.7156, 0.4006, 0.7156, 0.4006, 0.5992, 0.393, 0.8397, 0.4209, 0.8397, 0.4209, 0.7233, 0.393, 0.7233, 0.393, 0.7233, 0.4209, 0.7233, 0.4209, 0.8397, 0.393, 0.8397, 0.4209, 0.5992, 0.6102, 0.5992, 0.6102, 0.7156, 0.4209, 0.7156, 0.2634, 0.6381, 0.2906, 0.6381, 0.2906, 0.6102, 0.2634, 0.6102, 0.2634, 0.6102, 0.2634, 0.4209, 0.2906, 0.4209, 0.2906, 0.6102, 0.2906, 0.393, 0.2906, 0.4209, 0.3252, 0.4209, 0.3252, 0.393, 0.3252, 0.393, 0.3252, 0.4209, 0.2906, 0.4209, 0.2906, 0.393, 0.2906, 0.393, 0.2906, 0.4209, 0.2634, 0.4209, 0.2634, 0.393, 0.2634, 0.7233, 0.2906, 0.7233, 0.2906, 0.8397, 0.2634, 0.8397, 0.2906, 0.7233, 0.2906, 0.8397, 0.3252, 0.8397, 0.3252, 0.7233, 0.2906, 0.6381, 0.2634, 0.6381, 0.2634, 0.6102, 0.2906, 0.6102, 0.2634, 0.9749, 0.2634, 1.091, 0.2906, 1.091, 0.2906, 0.9749, 0.3252, 0.6381, 0.2906, 0.6381, 0.2906, 0.6102, 0.3252, 0.6102, 0.2906, 0.9749, 0.3252, 0.9749, 0.3252, 1.091, 0.2906, 1.091, 0.2906, 0.6381, 0.3252, 0.6381, 0.3252, 0.6102, 0.2906, 0.6102, 0.2634, 0.393, 0.2634, 0.4209, 0.2906, 0.4209, 0.2906, 0.393, 0.6102, 0.09133, 0.6102, -0.0251, 0.4209, -0.0251, 0.4209, 0.09133, 0.2906, 0.393, 0.2906, 0.4209, 0.4006, 0.4209, 0.4006, 0.393, 0.2906, 0.8508, 0.2906, 0.9672, 0.4006, 0.9672, 0.4006, 0.8508, 0.4006, 0.393, 0.4006, 0.4209, 0.2906, 0.4209, 0.2906, 0.393, 0.2634, 0.8508, 0.2906, 0.8508, 0.2906, 0.9672, 0.2634, 0.9672, 0.2906, 0.393, 0.2906, 0.4209, 0.2634, 0.4209, 0.2634, 0.393, 0.393, 0.8508, 0.4209, 0.8508, 0.4209, 0.9672, 0.393, 0.9672, 0.393, 0.9672, 0.4209, 0.9672, 0.4209, 0.8508, 0.393, 0.8508, 0.2906, 0.8508, 0.4006, 0.8508, 0.4006, 0.9672, 0.2906, 0.9672, 0.2634, 0.4209, 0.2634, 0.6102, 0.2906, 0.6102, 0.2906, 0.4209, 0.6102, 0.9672, 0.6102, 0.8508, 0.4209, 0.8508, 0.4209, 0.9672, 0.2634, 0.4209, 0.2634, 0.6102, 0.2906, 0.6102, 0.2906, 0.4209, 0.2634, 0.393, 0.2634, 0.4209, 0.2906, 0.4209, 0.2906, 0.393, 0.2906, 0.9749, 0.3252, 0.9749, 0.3252, 1.091, 0.2906, 1.091, 0.2906, 0.6381, 0.4006, 0.6381, 0.4006, 0.6102, 0.2906, 0.6102, 0.2906, 0.8508, 0.4006, 0.8508, 0.4006, 0.9672, 0.2906, 0.9672, 0.4006, 0.6381, 0.2906, 0.6381, 0.2906, 0.6102, 0.4006, 0.6102, 0.2634, 0.8508, 0.2634, 0.9672, 0.2906, 0.9672, 0.2906, 0.8508, 0.2906, 0.6381, 0.2634, 0.6381, 0.2634, 0.6102, 0.2906, 0.6102, 0.6381, 0.8508, 0.6381, 0.9672, 0.6102, 0.9672, 0.6102, 0.8508, 0.6381, 0.9672, 0.6381, 0.8508, 0.6102, 0.8508, 0.6102, 0.9672, 0.2906, 0.8508, 0.2906, 0.9672, 0.4006, 0.9672, 0.4006, 0.8508, 0.393, 0.09133, 0.4209, 0.09133, 0.4209, -0.0251, 0.393, -0.0251, 0.393, 0.9749, 0.4209, 0.9749, 0.4209, 1.091, 0.393, 1.091, 0.4209, 0.8508, 0.6102, 0.8508, 0.6102, 0.9672, 0.4209, 0.9672, 0.2634, 0.6381, 0.2906, 0.6381, 0.2906, 0.6102, 0.2634, 0.6102, 0.2634, 0.6102, 0.2634, 0.4209, 0.2906, 0.4209, 0.2906, 0.6102, 0.2906, 0.393, 0.2906, 0.4209, 0.3252, 0.4209, 0.3252, 0.393, 0.3252, 0.393, 0.3252, 0.4209, 0.2906, 0.4209, 0.2906, 0.393, 0.2906, 0.393, 0.2906, 0.4209, 0.2634, 0.4209, 0.2634, 0.393, 0.2634, 0.9749, 0.2906, 0.9749, 0.2906, 1.091, 0.2634, 1.091, 0.2906, 0.9749, 0.2906, 1.091, 0.3252, 1.091, 0.3252, 0.9749, 0.6381, 0.2231, 0.6381, 0.3395, 0.6102, 0.3395, 0.6102, 0.2231, 0.6381, 0.3395, 0.6381, 0.2231, 0.6102, 0.2231, 0.6102, 0.3395, 0.2906, 0.2231, 0.2906, 0.3395, 0.3252, 0.3395, 0.3252, 0.2231, 0.4209, 0.2231, 0.6102, 0.2231, 0.6102, 0.3395, 0.4209, 0.3395, 0.2634, 0.6381, 0.2906, 0.6381, 0.2906, 0.6102, 0.2634, 0.6102, 0.2634, 0.6102, 0.2634, 0.4209, 0.2906, 0.4209, 0.2906, 0.6102, 0.2906, 0.6381, 0.2634, 0.6381, 0.2634, 0.6102, 0.2906, 0.6102, 0.2634, 0.2231, 0.2634, 0.3395, 0.2906, 0.3395, 0.2906, 0.2231, 0.3252, 0.6381, 0.2906, 0.6381, 0.2906, 0.6102, 0.3252, 0.6102, 0.2906, 0.2231, 0.3252, 0.2231, 0.3252, 0.3395, 0.2906, 0.3395, 0.2906, 0.6381, 0.3252, 0.6381, 0.3252, 0.6102, 0.2906, 0.6102, 0.2634, 0.393, 0.2634, 0.4209, 0.2906, 0.4209, 0.2906, 0.393, 0.6102, 0.3395, 0.6102, 0.2231, 0.4209, 0.2231, 0.4209, 0.3395, 0.2906, 0.393, 0.2906, 0.4209, 0.4006, 0.4209, 0.4006, 0.393, 0.2906, 0.09901, 0.2906, 0.2154, 0.4006, 0.2154, 0.4006, 0.09901, 0.4006, 0.393, 0.4006, 0.4209, 0.2906, 0.4209, 0.2906, 0.393, 0.2634, 0.09901, 0.2906, 0.09901, 0.2906, 0.2154, 0.2634, 0.2154, 0.2906, 0.393, 0.2906, 0.4209, 0.2634, 0.4209, 0.2634, 0.393, 0.393, 0.09901, 0.4209, 0.09901, 0.4209, 0.2154, 0.393, 0.2154, 0.393, 0.2154, 0.4209, 0.2154, 0.4209, 0.09901, 0.393, 0.09901, 0.2906, 0.09901, 0.4006, 0.09901, 0.4006, 0.2154, 0.2906, 0.2154, 0.2634, 0.4209, 0.2634, 0.6102, 0.2906, 0.6102, 0.2906, 0.4209, 0.6102, 0.2154, 0.6102, 0.09901, 0.4209, 0.09901, 0.4209, 0.2154, 0.2634, 0.4209, 0.2634, 0.6102, 0.2906, 0.6102, 0.2906, 0.4209, 0.2634, 0.393, 0.2634, 0.4209, 0.2906, 0.4209, 0.2906, 0.393, 0.2906, 0.2231, 0.3252, 0.2231, 0.3252, 0.3395, 0.2906, 0.3395, 0.2906, 0.6381, 0.4006, 0.6381, 0.4006, 0.6102, 0.2906, 0.6102, 0.2906, 0.09901, 0.4006, 0.09901, 0.4006, 0.2154, 0.2906, 0.2154, 0.4006, 0.6381, 0.2906, 0.6381, 0.2906, 0.6102, 0.4006, 0.6102, 0.2634, 0.09901, 0.2634, 0.2154, 0.2906, 0.2154, 0.2906, 0.09901, 0.2906, 0.6381, 0.2634, 0.6381, 0.2634, 0.6102, 0.2906, 0.6102, 0.6381, 0.09901, 0.6381, 0.2154, 0.6102, 0.2154, 0.6102, 0.09901, 0.6381, 0.2154, 0.6381, 0.09901, 0.6102, 0.09901, 0.6102, 0.2154, 0.2906, 0.09901, 0.2906, 0.2154, 0.4006, 0.2154, 0.4006, 0.09901, 0.393, 0.3395, 0.4209, 0.3395, 0.4209, 0.2231, 0.393, 0.2231, 0.393, 0.2231, 0.4209, 0.2231, 0.4209, 0.3395, 0.393, 0.3395, 0.4209, 0.09901, 0.6102, 0.09901, 0.6102, 0.2154, 0.4209, 0.2154, 0.2634, 0.6381, 0.2906, 0.6381, 0.2906, 0.6102, 0.2634, 0.6102, 0.2634, 0.6102, 0.2634, 0.4209, 0.2906, 0.4209, 0.2906, 0.6102, 0.2906, 0.393, 0.2906, 0.4209, 0.3252, 0.4209, 0.3252, 0.393, 0.3252, 0.393, 0.3252, 0.4209, 0.2906, 0.4209, 0.2906, 0.393, 0.2906, 0.393, 0.2906, 0.4209, 0.2634, 0.4209, 0.2634, 0.393, 0.2634, 0.2231, 0.2906, 0.2231, 0.2906, 0.3395, 0.2634, 0.3395, 0.2906, 0.2231, 0.2906, 0.3395, 0.3252, 0.3395, 0.3252, 0.2231, 0.6381, 0.4801, 0.6381, 0.5942, 0.6102, 0.5942, 0.6102, 0.4801, 0.6381, 0.5817, 0.6381, 0.4676, 0.6102, 0.4676, 0.6102, 0.5817, 0.2728, 0.4731, 0.2493, 0.5872, 0.2833, 0.5942, 0.3068, 0.4801, 0.4209, 0.4731, 0.6102, 0.4731, 0.6102, 0.5872, 0.4209, 0.5872, 0.2462, 0.6381, 0.2728, 0.6381, 0.2728, 0.6102, 0.2462, 0.6102, 0.2227, 0.6102, 0.2227, 0.4209, 0.2493, 0.4209, 0.2493, 0.6102, 0.2493, 0.6381, 0.2227, 0.6381, 0.2227, 0.6102, 0.2493, 0.6102, 0.2462, 0.4676, 0.2227, 0.5817, 0.2493, 0.5872, 0.2728, 0.4731, 0.2833, 0.6381, 0.2493, 0.6381, 0.2493, 0.6102, 0.2833, 0.6102, 0.2728, 0.4731, 0.3068, 0.4801, 0.2833, 0.5942, 0.2493, 0.5872, 0.2728, 0.6381, 0.3068, 0.6381, 0.3068, 0.6102, 0.2728, 0.6102, 0.2462, 0.393, 0.2462, 0.4209, 0.2728, 0.4209, 0.2728, 0.393, 0.6102, 0.5817, 0.6102, 0.4676, 0.4209, 0.4676, 0.4209, 0.5817, 0.2894, 0.393, 0.2894, 0.4209, 0.3985, 0.4209, 0.3985, 0.393, 0.2894, 0.3489, 0.2748, 0.4644, 0.3839, 0.4782, 0.3985, 0.3627, 0.3839, 0.393, 0.3839, 0.4209, 0.2748, 0.4209, 0.2748, 0.393, 0.2624, 0.3455, 0.2894, 0.3489, 0.2748, 0.4644, 0.2478, 0.461, 0.2748, 0.393, 0.2748, 0.4209, 0.2478, 0.4209, 0.2478, 0.393, 0.393, 0.3627, 0.4209, 0.3627, 0.4209, 0.4782, 0.393, 0.4782, 0.393, 0.461, 0.4209, 0.461, 0.4209, 0.3455, 0.393, 0.3455, 0.2894, 0.3489, 0.3985, 0.3627, 0.3839, 0.4782, 0.2748, 0.4644, 0.2624, 0.4209, 0.2624, 0.6102, 0.2894, 0.6102, 0.2894, 0.4209, 0.6102, 0.461, 0.6102, 0.3455, 0.4209, 0.3455, 0.4209, 0.461, 0.2462, 0.4209, 0.2462, 0.6102, 0.2728, 0.6102, 0.2728, 0.4209, 0.2624, 0.393, 0.2624, 0.4209, 0.2894, 0.4209, 0.2894, 0.393, 0.2728, 0.4731, 0.3068, 0.4801, 0.2833, 0.5942, 0.2493, 0.5872, 0.2894, 0.6381, 0.3985, 0.6381, 0.3985, 0.6102, 0.2894, 0.6102, 0.2894, 0.3489, 0.3985, 0.3627, 0.3839, 0.4782, 0.2748, 0.4644, 0.3839, 0.6381, 0.2748, 0.6381, 0.2748, 0.6102, 0.3839, 0.6102, 0.2624, 0.3455, 0.2478, 0.461, 0.2748, 0.4644, 0.2894, 0.3489, 0.2748, 0.6381, 0.2478, 0.6381, 0.2478, 0.6102, 0.2748, 0.6102, 0.6381, 0.3627, 0.6381, 0.4782, 0.6102, 0.4782, 0.6102, 0.3627, 0.6381, 0.461, 0.6381, 0.3455, 0.6102, 0.3455, 0.6102, 0.461, 0.2894, 0.3489, 0.2748, 0.4644, 0.3839, 0.4782, 0.3985, 0.3627, 0.393, 0.5817, 0.4209, 0.5817, 0.4209, 0.4676, 0.393, 0.4676, 0.393, 0.4801, 0.4209, 0.4801, 0.4209, 0.5942, 0.393, 0.5942, 0.4209, 0.3489, 0.6102, 0.3489, 0.6102, 0.4644, 0.4209, 0.4644, 0.2624, 0.6381, 0.2894, 0.6381, 0.2894, 0.6102, 0.2624, 0.6102, 0.2478, 0.6102, 0.2478, 0.4209, 0.2748, 0.4209, 0.2748, 0.6102, 0.2728, 0.393, 0.2728, 0.4209, 0.3068, 0.4209, 0.3068, 0.393, 0.2833, 0.393, 0.2833, 0.4209, 0.2493, 0.4209, 0.2493, 0.393, 0.2493, 0.393, 0.2493, 0.4209, 0.2227, 0.4209, 0.2227, 0.393, 0.2462, 0.4676, 0.2728, 0.4731, 0.2493, 0.5872, 0.2227, 0.5817, 0.2728, 0.4731, 0.2493, 0.5872, 0.2833, 0.5942, 0.3068, 0.4801, 0.6381, 0.7343, 0.6381, 0.8279, 0.6102, 0.8279, 0.6102, 0.7343, 0.6381, 0.7911, 0.6381, 0.6975, 0.6102, 0.6975, 0.6102, 0.7911, 0.1949, 0.7137, 0.1256, 0.8073, 0.1534, 0.8279, 0.2227, 0.7343, 0.4209, 0.7137, 0.6102, 0.7137, 0.6102, 0.8073, 0.4209, 0.8073, 0.173, 0.6381, 0.1949, 0.6381, 0.1949, 0.6102, 0.173, 0.6102, 0.1037, 0.6102, 0.1037, 0.4209, 0.1256, 0.4209, 0.1256, 0.6102, 0.1256, 0.6381, 0.1037, 0.6381, 0.1037, 0.6102, 0.1256, 0.6102, 0.173, 0.6975, 0.1037, 0.7911, 0.1256, 0.8073, 0.1949, 0.7137, 0.1534, 0.6381, 0.1256, 0.6381, 0.1256, 0.6102, 0.1534, 0.6102, 0.1949, 0.7137, 0.2227, 0.7343, 0.1534, 0.8279, 0.1256, 0.8073, 0.1949, 0.6381, 0.2227, 0.6381, 0.2227, 0.6102, 0.1949, 0.6102, 0.173, 0.393, 0.173, 0.4209, 0.1949, 0.4209, 0.1949, 0.393, 0.6102, 0.7911, 0.6102, 0.6975, 0.4209, 0.6975, 0.4209, 0.7911, 0.2439, 0.393, 0.2439, 0.4209, 0.3456, 0.4209, 0.3456, 0.393, 0.2439, 0.5966, 0.1997, 0.7043, 0.3014, 0.746, 0.3456, 0.6383, 0.3014, 0.393, 0.3014, 0.4209, 0.1997, 0.4209, 0.1997, 0.393, 0.2187, 0.5862, 0.2439, 0.5966, 0.1997, 0.7043, 0.1745, 0.6939, 0.1997, 0.393, 0.1997, 0.4209, 0.1745, 0.4209, 0.1745, 0.393, 0.393, 0.6383, 0.4209, 0.6383, 0.4209, 0.746, 0.393, 0.746, 0.393, 0.6939, 0.4209, 0.6939, 0.4209, 0.5862, 0.393, 0.5862, 0.2439, 0.5966, 0.3456, 0.6383, 0.3014, 0.746, 0.1997, 0.7043, 0.2187, 0.4209, 0.2187, 0.6102, 0.2439, 0.6102, 0.2439, 0.4209, 0.6102, 0.6939, 0.6102, 0.5862, 0.4209, 0.5862, 0.4209, 0.6939, 0.173, 0.4209, 0.173, 0.6102, 0.1949, 0.6102, 0.1949, 0.4209, 0.2187, 0.393, 0.2187, 0.4209, 0.2439, 0.4209, 0.2439, 0.393, 0.1949, 0.7137, 0.2227, 0.7343, 0.1534, 0.8279, 0.1256, 0.8073, 0.2439, 0.6381, 0.3456, 0.6381, 0.3456, 0.6102, 0.2439, 0.6102, 0.2439, 0.5966, 0.3456, 0.6383, 0.3014, 0.746, 0.1997, 0.7043, 0.3014, 0.6381, 0.1997, 0.6381, 0.1997, 0.6102, 0.3014, 0.6102, 0.2187, 0.5862, 0.1745, 0.6939, 0.1997, 0.7043, 0.2439, 0.5966, 0.1997, 0.6381, 0.1745, 0.6381, 0.1745, 0.6102, 0.1997, 0.6102, 0.6381, 0.6383, 0.6381, 0.746, 0.6102, 0.746, 0.6102, 0.6383, 0.6381, 0.6939, 0.6381, 0.5862, 0.6102, 0.5862, 0.6102, 0.6939, 0.2439, 0.5966, 0.1997, 0.7043, 0.3014, 0.746, 0.3456, 0.6383, 0.393, 0.7911, 0.4209, 0.7911, 0.4209, 0.6975, 0.393, 0.6975, 0.393, 0.7343, 0.4209, 0.7343, 0.4209, 0.8279, 0.393, 0.8279, 0.4209, 0.5966, 0.6102, 0.5966, 0.6102, 0.7043, 0.4209, 0.7043, 0.2187, 0.6381, 0.2439, 0.6381, 0.2439, 0.6102, 0.2187, 0.6102, 0.1745, 0.6102, 0.1745, 0.4209, 0.1997, 0.4209, 0.1997, 0.6102, 0.1949, 0.393, 0.1949, 0.4209, 0.2227, 0.4209, 0.2227, 0.393, 0.1534, 0.393, 0.1534, 0.4209, 0.1256, 0.4209, 0.1256, 0.393, 0.1256, 0.393, 0.1256, 0.4209, 0.1037, 0.4209, 0.1037, 0.393, 0.173, 0.6975, 0.1949, 0.7137, 0.1256, 0.8073, 0.1037, 0.7911, 0.1949, 0.7137, 0.1256, 0.8073, 0.1534, 0.8279, 0.2227, 0.7343, 0.05695, 0.6381, -0.03713, 0.6381, -0.03713, 0.6102, 0.05695, 0.6102, 0.9264, 0.6381, 1.021, 0.6381, 1.021, 0.6102, 0.9264, 0.6102, 0.03652, 0.913, -0.05756, 0.9816, -0.03713, 1.01, 0.05695, 0.941, 0.03652, 0.4209, 0.03652, 0.6102, -0.05756, 0.6102, -0.05756, 0.4209, 0.6381, 0.891, 0.6381, 0.913, 0.6102, 0.913, 0.6102, 0.891, 0.6102, 0.9596, 0.4209, 0.9596, 0.4209, 0.9816, 0.6102, 0.9816, 0.6381, 0.9816, 0.6381, 0.9596, 0.6102, 0.9596, 0.6102, 0.9816, 0.02051, 0.891, -0.07358, 0.9596, -0.05756, 0.9816, 0.03652, 0.913, 0.6381, 0.009581, 0.6381, -0.01844, 0.6102, -0.01844, 0.6102, 0.009581, 0.03652, 0.913, 0.05695, 0.941, -0.03713, 1.01, -0.05756, 0.9816, 0.6381, 0.913, 0.6381, 0.941, 0.6102, 0.941, 0.6102, 0.913, 0.393, 0.891, 0.4209, 0.891, 0.4209, 0.913, 0.393, 0.913, 0.9264, 0.6102, 1.021, 0.6102, 1.021, 0.4209, 0.9264, 0.4209, 0.1183, 0.393, 0.1183, 0.4209, 0.2029, 0.4209, 0.2029, 0.393, 0.1183, 0.8158, 0.04391, 0.9054, 0.1285, 0.9757, 0.2029, 0.8861, 0.1285, 0.393, 0.1285, 0.4209, 0.04391, 0.4209, 0.04391, 0.393, 0.09737, 0.7985, 0.1183, 0.8158, 0.04391, 0.9054, 0.02299, 0.888, 0.04391, 0.393, 0.04391, 0.4209, 0.02299, 0.4209, 0.02299, 0.393, 0.393, 0.8861, 0.4209, 0.8861, 0.4209, 0.9757, 0.393, 0.9757, 0.393, 0.888, 0.4209, 0.888, 0.4209, 0.7985, 0.393, 0.7985, 0.1183, 0.8158, 0.2029, 0.8861, 0.1285, 0.9757, 0.04391, 0.9054, 0.09737, 0.4209, 0.09737, 0.6102, 0.1183, 0.6102, 0.1183, 0.4209, 0.6102, 0.888, 0.6102, 0.7985, 0.4209, 0.7985, 0.4209, 0.888, 0.4209, 0.891, 0.6102, 0.891, 0.6102, 0.913, 0.4209, 0.913, 0.09737, 0.393, 0.09737, 0.4209, 0.1183, 0.4209, 0.1183, 0.393, 0.03652, 0.913, 0.05695, 0.941, -0.03713, 1.01, -0.05756, 0.9816, 0.1183, 0.6381, 0.2029, 0.6381, 0.2029, 0.6102, 0.1183, 0.6102, 0.1183, 0.8158, 0.2029, 0.8861, 0.1285, 0.9757, 0.04391, 0.9054, 0.1285, 0.6381, 0.04391, 0.6381, 0.04391, 0.6102, 0.1285, 0.6102, 0.09737, 0.7985, 0.02299, 0.888, 0.04391, 0.9054, 0.1183, 0.8158, 0.04391, 0.6381, 0.02299, 0.6381, 0.02299, 0.6102, 0.04391, 0.6102, 0.6381, 0.8861, 0.6381, 0.9757, 0.6102, 0.9757, 0.6102, 0.8861, 0.6381, 0.888, 0.6381, 0.7985, 0.6102, 0.7985, 0.6102, 0.888, 0.1183, 0.8158, 0.04391, 0.9054, 0.1285, 0.9757, 0.2029, 0.8861, 0.9264, 0.393, 0.9264, 0.4209, 1.021, 0.4209, 1.021, 0.393, 0.05695, 0.393, 0.05695, 0.4209, -0.03713, 0.4209, -0.03713, 0.393, 0.4209, 0.8158, 0.6102, 0.8158, 0.6102, 0.9054, 0.4209, 0.9054, 0.09737, 0.6381, 0.1183, 0.6381, 0.1183, 0.6102, 0.09737, 0.6102, 0.02299, 0.6102, 0.02299, 0.4209, 0.04391, 0.4209, 0.04391, 0.6102, 0.393, 0.913, 0.4209, 0.913, 0.4209, 0.941, 0.393, 0.941, 0.393, 0.009581, 0.4209, 0.009581, 0.4209, -0.01844, 0.393, -0.01844, 0.393, 0.9816, 0.4209, 0.9816, 0.4209, 0.9596, 0.393, 0.9596, 0.02051, 0.891, 0.03652, 0.913, -0.05756, 0.9816, -0.07358, 0.9596, 0.03652, 0.913, -0.05756, 0.9816, -0.03713, 1.01, 0.05695, 0.941, 0.837, 0.6381, 0.7278, 0.6381, 0.7278, 0.6102, 0.837, 0.6102, 0.7064, 0.6381, 0.8156, 0.6381, 0.8156, 0.6102, 0.7064, 0.6102, 0.825, 0.05129, 0.7158, 0.09165, 0.7278, 0.1242, 0.837, 0.08382, 0.825, 0.4209, 0.825, 0.6102, 0.7158, 0.6102, 0.7158, 0.4209, 0.6381, 0.02579, 0.6381, 0.05129, 0.6102, 0.05129, 0.6102, 0.02579, 0.6102, 0.06615, 0.4209, 0.06615, 0.4209, 0.09165, 0.6102, 0.09165, 0.6381, 0.09165, 0.6381, 0.06615, 0.6102, 0.06615, 0.6102, 0.09165, 0.8156, 0.02579, 0.7064, 0.06615, 0.7158, 0.09165, 0.825, 0.05129, 0.6381, 0.1242, 0.6381, 0.09165, 0.6102, 0.09165, 0.6102, 0.1242, 0.825, 0.05129, 0.837, 0.08382, 0.7278, 0.1242, 0.7158, 0.09165, 0.6381, 0.05129, 0.6381, 0.08382, 0.6102, 0.08382, 0.6102, 0.05129, 0.393, 0.02579, 0.4209, 0.02579, 0.4209, 0.05129, 0.393, 0.05129, 0.7064, 0.6102, 0.8156, 0.6102, 0.8156, 0.4209, 0.7064, 0.4209, 0.393, 0.9875, 0.4209, 0.9875, 0.4209, 1.082, 0.393, 1.082, 0.935, 0.9875, 0.8351, 1.047, 0.8917, 1.142, 0.9916, 1.082, 0.393, 0.1418, 0.4209, 0.1418, 0.4209, 0.04741, 0.393, 0.04741, 0.921, 0.9642, 0.935, 0.9875, 0.8351, 1.047, 0.8211, 1.024, 0.393, 0.04741, 0.4209, 0.04741, 0.4209, 0.02409, 0.393, 0.02409, 0.9916, 0.393, 0.9916, 0.4209, 0.8917, 0.4209, 0.8917, 0.393, 0.8211, 0.393, 0.8211, 0.4209, 0.921, 0.4209, 0.921, 0.393, 0.935, 0.9875, 0.9916, 1.082, 0.8917, 1.142, 0.8351, 1.047, 0.4209, 0.9642, 0.6102, 0.9642, 0.6102, 0.9875, 0.4209, 0.9875, 0.8211, 0.6102, 0.921, 0.6102, 0.921, 0.4209, 0.8211, 0.4209, 0.4209, 0.02579, 0.6102, 0.02579, 0.6102, 0.05129, 0.4209, 0.05129, 0.393, 0.9642, 0.4209, 0.9642, 0.4209, 0.9875, 0.393, 0.9875, 0.825, 0.05129, 0.837, 0.08382, 0.7278, 0.1242, 0.7158, 0.09165, 0.6381, 0.9875, 0.6381, 1.082, 0.6102, 1.082, 0.6102, 0.9875, 0.935, 0.9875, 0.9916, 1.082, 0.8917, 1.142, 0.8351, 1.047, 0.6381, 0.1418, 0.6381, 0.04741, 0.6102, 0.04741, 0.6102, 0.1418, 0.921, 0.9642, 0.8211, 1.024, 0.8351, 1.047, 0.935, 0.9875, 0.6381, 0.04741, 0.6381, 0.02409, 0.6102, 0.02409, 0.6102, 0.04741, 0.9916, 0.6381, 0.8917, 0.6381, 0.8917, 0.6102, 0.9916, 0.6102, 0.8211, 0.6381, 0.921, 0.6381, 0.921, 0.6102, 0.8211, 0.6102, 0.935, 0.9875, 0.8351, 1.047, 0.8917, 1.142, 0.9916, 1.082, 0.7064, 0.393, 0.7064, 0.4209, 0.8156, 0.4209, 0.8156, 0.393, 0.837, 0.393, 0.837, 0.4209, 0.7278, 0.4209, 0.7278, 0.393, 0.935, 0.4209, 0.935, 0.6102, 0.8351, 0.6102, 0.8351, 0.4209, 0.6381, 0.9642, 0.6381, 0.9875, 0.6102, 0.9875, 0.6102, 0.9642, 0.6102, 0.02409, 0.4209, 0.02409, 0.4209, 0.04741, 0.6102, 0.04741, 0.393, 0.05129, 0.4209, 0.05129, 0.4209, 0.08382, 0.393, 0.08382, 0.393, 0.1242, 0.4209, 0.1242, 0.4209, 0.09165, 0.393, 0.09165, 0.393, 0.09165, 0.4209, 0.09165, 0.4209, 0.06615, 0.393, 0.06615, 0.8156, 0.02579, 0.825, 0.05129, 0.7158, 0.09165, 0.7064, 0.06615, 0.825, 0.05129, 0.7158, 0.09165, 0.7278, 0.1242, 0.837, 0.08382, 0.5899, 0.6381, 0.5, 0.6381, 0.5, 0.6102, 0.5899, 0.6102, 0.5, 0.6381, 0.5705, 0.6381, 0.5705, 0.6102, 0.5, 0.6102, 0.5707, 0.1165, 0.5, 0.1171, 0.5, 0.2541, 0.5899, 0.2535, 0.5707, 0.4209, 0.5707, 0.6102, 0.5, 0.6102, 0.5, 0.4209, 0.6381, 0.08929, 0.6381, 0.1165, 0.6102, 0.1165, 0.6102, 0.08929, 0.5705, 0.08929, 0.5, 0.08993, 0.5, 0.1171, 0.5707, 0.1165, 0.5707, 0.1165, 0.5899, 0.2535, 0.5, 0.2541, 0.5, 0.1171, 0.6381, 0.1165, 0.6381, 0.2535, 0.6102, 0.2535, 0.6102, 0.1165, 0.393, 0.08929, 0.4209, 0.08929, 0.4209, 0.1165, 0.393, 0.1165, 0.5, 0.6102, 0.5705, 0.6102, 0.5705, 0.4209, 0.5, 0.4209, 0.393, 0.09536, 0.4209, 0.09536, 0.4209, 0.2041, 0.393, 0.2041, 0.7017, 0.09536, 0.5866, 0.113, 0.6033, 0.2218, 0.7184, 0.2041, 0.393, 0.2218, 0.4209, 0.2218, 0.4209, 0.113, 0.393, 0.113, 0.6976, 0.06849, 0.7017, 0.09536, 0.5866, 0.113, 0.5825, 0.08616, 0.393, 0.113, 0.4209, 0.113, 0.4209, 0.08616, 0.393, 0.08616, 0.7184, 0.393, 0.7184, 0.4209, 0.6033, 0.4209, 0.6033, 0.393, 0.5825, 0.393, 0.5825, 0.4209, 0.6976, 0.4209, 0.6976, 0.393, 0.7017, 0.09536, 0.7184, 0.2041, 0.6033, 0.2218, 0.5866, 0.113, 0.4209, 0.06849, 0.6102, 0.06849, 0.6102, 0.09536, 0.4209, 0.09536, 0.5825, 0.6102, 0.6976, 0.6102, 0.6976, 0.4209, 0.5825, 0.4209, 0.4209, 0.08929, 0.6102, 0.08929, 0.6102, 0.1165, 0.4209, 0.1165, 0.393, 0.06849, 0.4209, 0.06849, 0.4209, 0.09536, 0.393, 0.09536, 0.5707, 0.1165, 0.5899, 0.2535, 0.5, 0.2541, 0.5, 0.1171, 0.6381, 0.09536, 0.6381, 0.2041, 0.6102, 0.2041, 0.6102, 0.09536, 0.7017, 0.09536, 0.7184, 0.2041, 0.6033, 0.2218, 0.5866, 0.113, 0.6381, 0.2218, 0.6381, 0.113, 0.6102, 0.113, 0.6102, 0.2218, 0.6976, 0.06849, 0.5825, 0.08616, 0.5866, 0.113, 0.7017, 0.09536, 0.6381, 0.113, 0.6381, 0.08616, 0.6102, 0.08616, 0.6102, 0.113, 0.7184, 0.6381, 0.6033, 0.6381, 0.6033, 0.6102, 0.7184, 0.6102, 0.5825, 0.6381, 0.6976, 0.6381, 0.6976, 0.6102, 0.5825, 0.6102, 0.7017, 0.09536, 0.5866, 0.113, 0.6033, 0.2218, 0.7184, 0.2041, 0.5, 0.393, 0.5, 0.4209, 0.5705, 0.4209, 0.5705, 0.393, 0.5899, 0.393, 0.5899, 0.4209, 0.5, 0.4209, 0.5, 0.393, 0.7017, 0.4209, 0.7017, 0.6102, 0.5866, 0.6102, 0.5866, 0.4209, 0.6381, 0.06849, 0.6381, 0.09536, 0.6102, 0.09536, 0.6102, 0.06849, 0.6102, 0.08616, 0.4209, 0.08616, 0.4209, 0.113, 0.6102, 0.113, 0.393, 0.1165, 0.4209, 0.1165, 0.4209, 0.2535, 0.393, 0.2535, 0.5705, 0.08929, 0.5707, 0.1165, 0.5, 0.1171, 0.5, 0.08993, 0.5707, 0.1165, 0.5, 0.1171, 0.5, 0.2541, 0.5899, 0.2535, 0.8858, 0.6189, 0.8858, 0.4056, 0.6988, 0.4056, 0.6988, 0.6189, 0.04634, 0.6189, 0.04634, 0.4056, -0.1142, 0.4056, -0.1142, 0.6189, 0.6189, 0.3339, 0.4056, 0.3339, 0.4056, 0.5345, 0.6189, 0.5345, 0.9335, -2.029, 0.9062, -2.0, 0.9062, -2.0, 0.9335, -2.029, 0.9335, -2.029, 0.9062, -2.0, 0.9062, -2.0, 0.9335, -2.029, 0.9444, 0.5738, 0.9335, 0.5984, 0.6477, 0.5984, 0.6477, 0.5738, 0.9444, 0.5, 0.9444, 0.5738, 0.6477, 0.5738, 0.6477, 0.5, 0.5, 0.1092, 0.6988, 0.08274, 1.648, 0.2989, 0.9335, -2.029, 0.9335, -2.029, 0.9062, -2.0, 0.9062, -2.0, 0.2353, 0.5738, 0.6477, 0.5738, 0.6477, 0.5984, 0.2462, 0.5984, 0.2353, 0.5, 0.6477, 0.5, 0.6477, 0.5738, 0.2353, 0.5738, 0.9335, -2.029, 0.9335, -2.029, 0.9062, -2.0, 0.9062, -2.0, 0.9444, 0.5738, 0.6477, 0.5738, 0.6477, 0.5984, 0.9335, 0.5984, 0.9444, 0.5, 0.6477, 0.5, 0.6477, 0.5738, 0.9444, 0.5738, 0.2734, 0.3339, 0.6477, 1.299, 0.6477, -0.4008, 0.2734, -0.4008, 0.6477, 0.2989, 0.9062, 0.2989, 0.9062, -1.401, 0.6477, -1.401, 0.9335, -2.029, 0.9062, -2.0, 0.9062, -2.0, 0.9335, -2.029, 0.2353, 0.5738, 0.2462, 0.5984, 0.6477, 0.5984, 0.6477, 0.5738, 0.2353, 0.5, 0.2353, 0.5738, 0.6477, 0.5738, 0.6477, 0.5, 0.6189, 0.7215, 0.4056, 0.7215, 0.4056, 0.8821, 0.6189, 0.8821, 0.9335, -2.029, 0.9062, -2.0, 0.9062, -2.0, 0.9335, -2.029, 0.6189, 0.5345, 0.4056, 0.5345, 0.4056, 0.7215, 0.6189, 0.7215, 0.6189, 0.5992, 0.4056, 0.5992, 0.4056, 1.334, 0.6189, 1.334, 0.6595, 0.5, 0.365, 0.5, 0.365, 0.5738, 0.6595, 0.5738, 0.6595, 0.5738, 0.365, 0.5738, 0.3766, 0.5984, 0.6479, 0.5984, 0.6988, 0.6189, 0.6988, 0.4056, 0.5, 0.4056, 0.5, 0.6189, 0.365, 0.5738, 0.365, 0.5, 0.6595, 0.5, 0.6595, 0.5738, 0.3766, 0.5984, 0.365, 0.5738, 0.6595, 0.5738, 0.6479, 0.5984, 0.9444, 0.3243, 0.6477, 0.3243, 0.6477, 0.2997, 0.9335, 0.2997, 0.9444, 0.3981, 0.6477, 0.3981, 0.6477, 0.3243, 0.9444, 0.3243, 0.5, 0.3243, 0.5, 0.2997, 1.648, 0.2997, 1.648, 0.3243, 0.5, 0.3981, 0.5, 0.3243, 1.648, 0.3243, 1.648, 0.3981, 0.9444, 0.3243, 0.9335, 0.2997, 0.6477, 0.2997, 0.6477, 0.3243, 0.9444, 0.3981, 0.9444, 0.3243, 0.6477, 0.3243, 0.6477, 0.3981, 0.5, 0.3243, 1.648, 0.3243, 1.648, 0.2997, 0.5, 0.2997, 0.5, 0.3981, 1.648, 0.3981, 1.648, 0.3243, 0.5, 0.3243, 0.365, 0.3243, 0.6595, 0.3243, 0.6595, 0.3981, 0.365, 0.3981, 0.3766, 0.2997, 0.6479, 0.2997, 0.6595, 0.3243, 0.365, 0.3243, 0.247, 0.5345, 0.2734, 0.3339, 0.6477, 1.299, 0.1695, 0.7215, 0.247, 0.5345, 0.6477, 1.299, 0.04634, 0.8821, 0.1695, 0.7215, 0.6477, 1.299, 0.8858, 0.005288, 1.046, -0.1179, 1.648, 0.2989, 0.6988, 0.08274, 0.8858, 0.005288, 1.648, 0.2989, 0.5, 0.1092, 1.648, 0.2989, 0.5, 0.2989, 0.2734, 0.3339, 0.2734, -0.4008, 0.6477, -0.4008, 0.6477, 1.299, 0.6477, 0.2989, 0.6477, -1.401, 0.9062, -1.401, 0.9062, 0.2989, 0.247, 0.5345, 0.6477, 1.299, 0.2734, 0.3339, 0.1695, 0.7215, 0.6477, 1.299, 0.247, 0.5345, 0.04634, 0.8821, 0.6477, 1.299, 0.1695, 0.7215, 0.8858, 0.005288, 1.648, 0.2989, 1.046, -0.1179, 0.6988, 0.08274, 1.648, 0.2989, 0.8858, 0.005288, 0.5, 0.1092, 0.5, 0.2989, 1.648, 0.2989, 0.5, 0.1092, 1.648, 0.2989, 0.6988, 0.08274, 0.4056, 0.2989, 0.4056, -1.401, 0.6189, -1.401, 0.6189, 0.2989, 0.9335, -2.029, 0.9335, -2.029, 0.9062, -2.0, 0.9062, -2.0, 0.9335, -2.029, 0.9062, -2.0, 0.9062, -2.0, 0.9335, -2.029, 0.9335, -2.029, 0.9062, -2.0, 0.9062, -2.0, 0.9335, -2.029, 0.9335, -2.029, 0.9335, -2.029, 0.9062, -2.0, 0.9062, -2.0, 0.9335, -2.029, 0.9335, -2.029, 0.9062, -2.0, 0.9062, -2.0, 0.9444, 0.365, 0.9444, 0.6595, 0.9899, 0.7032, 0.9899, 0.3214, 0.6477, 0.6595, -0.5, 0.6595, -0.5, 0.7032, 0.67, 0.7032, 0.9444, 0.6595, 0.6477, 0.6595, 0.67, 0.7032, 0.9899, 0.7032, 0.5, 0.365, 1.648, 0.365, 1.67, 0.3214, 0.5, 0.3214, 0.6477, 0.365, 0.9444, 0.365, 0.9899, 0.3214, 0.67, 0.3214, 0.3214, 0.3981, 0.7032, 0.3981, 0.7032, 0.4562, 0.3214, 0.4562, 0.67, 0.3981, -0.5, 0.3981, -0.5, 0.4562, 0.67, 0.4562, 0.9899, 0.3981, 0.67, 0.3981, 0.67, 0.4562, 0.9899, 0.4562, 0.5, 0.3981, 1.67, 0.3981, 1.67, 0.4562, 0.5, 0.4562, 0.67, 0.3981, 0.9899, 0.3981, 0.9899, 0.4562, 0.67, 0.4562, 0.9899, 0.3214, 0.9899, 0.7032, 0.9215, 0.6322, 0.9215, 0.3923, 0.67, 0.7032, -0.5, 0.7032, -0.5, 0.6322, 0.6379, 0.6322, 0.9899, 0.7032, 0.67, 0.7032, 0.6379, 0.6322, 0.9215, 0.6322, 0.5, 0.3214, 1.67, 0.3214, 1.638, 0.3923, 0.5, 0.3923, 0.67, 0.3214, 0.9899, 0.3214, 0.9215, 0.3923, 0.6379, 0.3923, 0.3923, 0.4562, 0.6322, 0.4562, 0.6322, 0.5189, 0.3923, 0.5189, 0.6379, 0.4562, -0.5, 0.4562, -0.5, 0.5189, 0.6379, 0.5189, 0.9215, 0.4562, 0.6379, 0.4562, 0.6379, 0.5189, 0.9215, 0.5189, 0.5, 0.4562, 1.638, 0.4562, 1.638, 0.5189, 0.5, 0.5189, 0.6379, 0.4562, 0.9215, 0.4562, 0.9215, 0.5189, 0.6379, 0.5189, 0.9215, 0.3923, 0.9215, 0.6322, 0.6379, 0.6322, 0.6379, 0.3923, 0.5, 0.3923, 1.638, 0.3923, 1.638, 0.6322, 0.5, 0.6322])
me_cube_001.use_remesh_preserve_volume = False
me_cube_001.use_remesh_preserve_attributes = False
me_cube_001.use_mirror_vertex_groups = False
me_cube_001.update()

# ---- objects
ob_gate_simple_open = bpy.data.objects.new('Gate_Simple_Open', me_cube_001)

# ---- transforms, parenting, visibility, modifiers, constraints
ob_gate_simple_open.location = (0.0, 0.0, 0.0)
ob_gate_simple_open.lineart.crease_threshold = 0.0
_m = ob_gate_simple_open.modifiers.new('Mirror', 'MIRROR')
_m.use_clip = True
_m = ob_gate_simple_open.modifiers.new('EdgeSplit', 'EDGE_SPLIT')

# ---- collection membership
col_collection_1.objects.link(ob_gate_simple_open)

# ---- scene / render settings (as saved in the file)
scene.frame_start = 1; scene.frame_end = 250; scene.frame_set(2)
scene.render.engine = 'BLENDER_EEVEE_NEXT'
scene.render.resolution_percentage = 50
scene.render.dither_intensity = 0.0
scene.cycles.use_denoising = False
scene.cycles.samples = 10
scene.cycles.sampling_pattern = 'TABULATED_SOBOL'
scene.cycles.light_sampling_threshold = 0.0
scene.cycles.use_adaptive_sampling = False
scene.cycles.use_light_tree = False
scene.cycles.blur_glossy = 0.0
scene.cycles.volume_bounces = 1
scene.cycles.pixel_filter_type = 'GAUSSIAN'
scene.cycles.sample_clamp_indirect = 0.0
scene.view_settings.view_transform = 'Standard'
bpy.context.view_layer.update()

# ---- added for rendering (the .blend has no active camera and no usable light): camera, sun
cam_auto = bpy.data.cameras.new('AutoCamera')
cam_auto.lens = 50.0
cam_auto.sensor_width = 36.0
cam_auto.clip_end = 1000.0
ob_auto_camera = bpy.data.objects.new('AutoCamera', cam_auto)
scene.collection.objects.link(ob_auto_camera)
ob_auto_camera.location = (6.69778, -8.01279, 7.37716)
ob_auto_camera.rotation_euler = (1.09748, -7.21219e-08, 0.694738)
scene.camera = ob_auto_camera
light_auto_sun = bpy.data.lights.new('AutoSun', 'SUN')
light_auto_sun.energy = 3.0
light_auto_sun.angle = 0.0523599
ob_auto_sun = bpy.data.objects.new('AutoSun', light_auto_sun)
scene.collection.objects.link(ob_auto_sun)
ob_auto_sun.rotation_euler = (0.872665, 0.174533, 0.523599)
bpy.context.view_layer.update()
